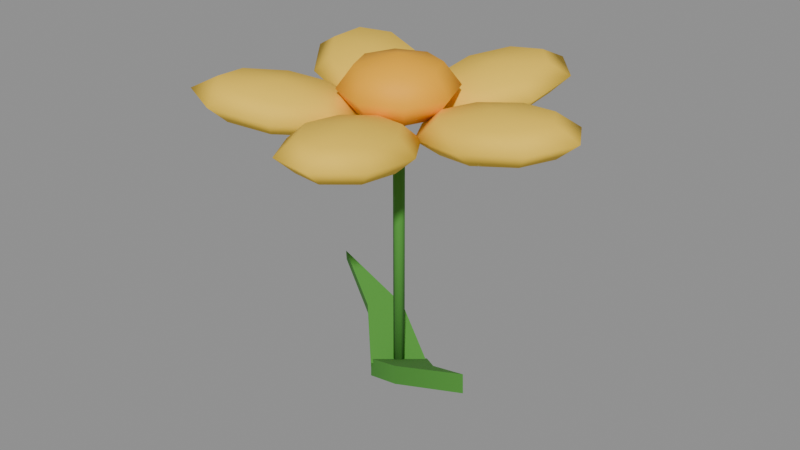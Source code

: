 # Source: prop_flower_0.blend  (saved by Blender 5.0.119; exported with 4.5.12 LTS)
import bpy
from mathutils import Matrix  # noqa: F401  (used for matrix-valued properties, if any)

bpy.ops.wm.read_factory_settings(use_empty=True)
scene = bpy.context.scene
scene.name = 'Scene'

# ---- materials (node trees are filled in below, after node groups)
mat_stem = bpy.data.materials.new('Stem')
mat_stem.diffuse_color = (0.298, 0.5804, 0.2118, 1.0)
mat_petalyellow = bpy.data.materials.new('PetalYellow')
mat_petalyellow.diffuse_color = (1.0, 0.8235, 0.2471, 1.0)
mat_pollen = bpy.data.materials.new('Pollen')
mat_pollen.diffuse_color = (1.0, 0.702, 0.0, 1.0)

# ---- material node trees
mat_stem.use_nodes = True; mat_stem.node_tree.nodes.clear()
_N = mat_stem.node_tree.nodes; _L = mat_stem.node_tree.links
n0 = _N.new('ShaderNodeBsdfPrincipled'); n0.name = 'Principled BSDF'; n0.location = (-200, 100)
n0.inputs[0].default_value = (0.07227, 0.2961, 0.03689, 1.0)
n0.inputs[2].default_value = 0.9
n1 = _N.new('ShaderNodeOutputMaterial'); n1.name = 'Material Output'; n1.location = (200, 100)
_L.new(n0.outputs[0], n1.inputs[0])
n1.is_active_output = True
mat_petalyellow.use_nodes = True; mat_petalyellow.node_tree.nodes.clear()
_N = mat_petalyellow.node_tree.nodes; _L = mat_petalyellow.node_tree.links
n0 = _N.new('ShaderNodeBsdfPrincipled'); n0.name = 'Principled BSDF'; n0.location = (-200, 100)
n0.inputs[0].default_value = (1.0, 0.6445, 0.04971, 1.0)
n0.inputs[2].default_value = 0.8
n1 = _N.new('ShaderNodeOutputMaterial'); n1.name = 'Material Output'; n1.location = (200, 100)
_L.new(n0.outputs[0], n1.inputs[0])
n1.is_active_output = True
mat_pollen.use_nodes = True; mat_pollen.node_tree.nodes.clear()
_N = mat_pollen.node_tree.nodes; _L = mat_pollen.node_tree.links
n0 = _N.new('ShaderNodeBsdfPrincipled'); n0.name = 'Principled BSDF'; n0.location = (-200, 100)
n0.inputs[0].default_value = (1.0, 0.4508, 0.0, 1.0)
n0.inputs[2].default_value = 0.7
n1 = _N.new('ShaderNodeOutputMaterial'); n1.name = 'Material Output'; n1.location = (200, 100)
_L.new(n0.outputs[0], n1.inputs[0])
n1.is_active_output = True

# ---- meshes
me_stem0 = bpy.data.meshes.new('Stem0')
me_stem0.from_pydata([(0.0, 0.01, -0.25), (0.0, 0.01, 0.25), (0.00866, 0.005, -0.25), (0.00866, 0.005, 0.25), (0.00866, -0.005, -0.25), (0.00866, -0.005, 0.25), (0.0, -0.01, -0.25), (0.0, -0.01, 0.25), (-0.00866, -0.005, -0.25), (-0.00866, -0.005, 0.25), (-0.00866, 0.005, -0.25), (-0.00866, 0.005, 0.25)], [], [(0, 1, 3, 2), (2, 3, 5, 4), (4, 5, 7, 6), (6, 7, 9, 8), (3, 1, 11, 9, 7, 5), (8, 9, 11, 10), (10, 11, 1, 0), (0, 2, 4, 6, 8, 10)])
me_stem0.polygons.foreach_set('use_smooth', [True] * 8)
_k = set([(0, 1), (0, 2), (0, 10), (1, 3), (1, 11), (2, 3), (2, 4), (3, 5), (4, 5), (4, 6), (5, 7), (6, 7), (6, 8), (7, 9), (8, 9), (8, 10), (9, 11), (10, 11)])
me_stem0.attributes.new('sharp_edge', 'BOOLEAN', 'EDGE').data.foreach_set('value', [ (min(e.vertices), max(e.vertices)) in _k for e in me_stem0.edges])
me_stem0.materials.append(mat_stem)
me_stem0.update()
me_petal0_0 = bpy.data.meshes.new('Petal0_0')
me_petal0_0.from_pydata([(0.0, 0.0, 0.0384), (0.0, 0.07212, 0.02715), (0.0, 0.07212, -0.02715), (0.0, 0.0, -0.0384), (0.072, 0.051, 0.02715), (0.1018, 0.07212, 0.0), (0.072, 0.051, -0.02715), (0.1018, 0.0, 0.02715), (0.144, 0.0, 0.0), (0.1018, 0.0, -0.02715), (0.072, -0.051, 0.02715), (0.1018, -0.07212, 0.0), (0.072, -0.051, -0.02715), (0.0, -0.07212, 0.02715), (0.0, -0.102, 0.0), (0.0, -0.07212, -0.02715), (-0.072, -0.051, 0.02715), (-0.1018, -0.07212, 0.0), (-0.072, -0.051, -0.02715), (-0.1018, 0.0, 0.02715), (-0.144, 0.0, 0.0), (-0.1018, 0.0, -0.02715), (-0.072, 0.051, 0.02715), (-0.1018, 0.07212, 0.0), (-0.072, 0.051, -0.02715), (0.0, 0.102, 0.0)], [], [(2, 25, 5, 6), (1, 0, 4), (3, 2, 6), (25, 1, 4, 5), (6, 5, 8, 9), (4, 0, 7), (3, 6, 9), (5, 4, 7, 8), (9, 8, 11, 12), (7, 0, 10), (3, 9, 12), (8, 7, 10, 11), (12, 11, 14, 15), (10, 0, 13), (3, 12, 15), (11, 10, 13, 14), (15, 14, 17, 18), (13, 0, 16), (3, 15, 18), (14, 13, 16, 17), (18, 17, 20, 21), (16, 0, 19), (3, 18, 21), (17, 16, 19, 20), (20, 19, 22, 23), (21, 20, 23, 24), (19, 0, 22), (3, 21, 24), (3, 24, 2), (23, 22, 1, 25), (24, 23, 25, 2), (22, 0, 1)])
me_petal0_0.polygons.foreach_set('use_smooth', [True] * 32)
me_petal0_0.materials.append(mat_petalyellow)
me_petal0_0.update()
me_petal0_1 = bpy.data.meshes.new('Petal0_1')
me_petal0_1.from_pydata([(0.0, 0.0, 0.0384), (0.0, 0.07212, 0.02715), (0.0, 0.07212, -0.02715), (0.0, 0.0, -0.0384), (0.072, 0.051, 0.02715), (0.1018, 0.07212, 0.0), (0.072, 0.051, -0.02715), (0.1018, 0.0, 0.02715), (0.144, 0.0, 0.0), (0.1018, 0.0, -0.02715), (0.072, -0.051, 0.02715), (0.1018, -0.07212, 0.0), (0.072, -0.051, -0.02715), (0.0, -0.07212, 0.02715), (0.0, -0.102, 0.0), (0.0, -0.07212, -0.02715), (-0.072, -0.051, 0.02715), (-0.1018, -0.07212, 0.0), (-0.072, -0.051, -0.02715), (-0.1018, 0.0, 0.02715), (-0.144, 0.0, 0.0), (-0.1018, 0.0, -0.02715), (-0.072, 0.051, 0.02715), (-0.1018, 0.07212, 0.0), (-0.072, 0.051, -0.02715), (0.0, 0.102, 0.0)], [], [(2, 25, 5, 6), (1, 0, 4), (3, 2, 6), (25, 1, 4, 5), (6, 5, 8, 9), (4, 0, 7), (3, 6, 9), (5, 4, 7, 8), (9, 8, 11, 12), (7, 0, 10), (3, 9, 12), (8, 7, 10, 11), (12, 11, 14, 15), (10, 0, 13), (3, 12, 15), (11, 10, 13, 14), (15, 14, 17, 18), (13, 0, 16), (3, 15, 18), (14, 13, 16, 17), (18, 17, 20, 21), (16, 0, 19), (3, 18, 21), (17, 16, 19, 20), (20, 19, 22, 23), (21, 20, 23, 24), (19, 0, 22), (3, 21, 24), (3, 24, 2), (23, 22, 1, 25), (24, 23, 25, 2), (22, 0, 1)])
me_petal0_1.polygons.foreach_set('use_smooth', [True] * 32)
me_petal0_1.materials.append(mat_petalyellow)
me_petal0_1.update()
me_petal0_2 = bpy.data.meshes.new('Petal0_2')
me_petal0_2.from_pydata([(0.0, 0.0, 0.0384), (0.0, 0.07212, 0.02715), (0.0, 0.07212, -0.02715), (0.0, 0.0, -0.0384), (0.072, 0.051, 0.02715), (0.1018, 0.07212, 0.0), (0.072, 0.051, -0.02715), (0.1018, 0.0, 0.02715), (0.144, 0.0, 0.0), (0.1018, 0.0, -0.02715), (0.072, -0.051, 0.02715), (0.1018, -0.07212, 0.0), (0.072, -0.051, -0.02715), (0.0, -0.07212, 0.02715), (0.0, -0.102, 0.0), (0.0, -0.07212, -0.02715), (-0.072, -0.051, 0.02715), (-0.1018, -0.07212, 0.0), (-0.072, -0.051, -0.02715), (-0.1018, 0.0, 0.02715), (-0.144, 0.0, 0.0), (-0.1018, 0.0, -0.02715), (-0.072, 0.051, 0.02715), (-0.1018, 0.07212, 0.0), (-0.072, 0.051, -0.02715), (0.0, 0.102, 0.0)], [], [(2, 25, 5, 6), (1, 0, 4), (3, 2, 6), (25, 1, 4, 5), (6, 5, 8, 9), (4, 0, 7), (3, 6, 9), (5, 4, 7, 8), (9, 8, 11, 12), (7, 0, 10), (3, 9, 12), (8, 7, 10, 11), (12, 11, 14, 15), (10, 0, 13), (3, 12, 15), (11, 10, 13, 14), (15, 14, 17, 18), (13, 0, 16), (3, 15, 18), (14, 13, 16, 17), (18, 17, 20, 21), (16, 0, 19), (3, 18, 21), (17, 16, 19, 20), (20, 19, 22, 23), (21, 20, 23, 24), (19, 0, 22), (3, 21, 24), (3, 24, 2), (23, 22, 1, 25), (24, 23, 25, 2), (22, 0, 1)])
me_petal0_2.polygons.foreach_set('use_smooth', [True] * 32)
me_petal0_2.materials.append(mat_petalyellow)
me_petal0_2.update()
me_petal0_3 = bpy.data.meshes.new('Petal0_3')
me_petal0_3.from_pydata([(0.0, 0.0, 0.0384), (0.0, 0.07212, 0.02715), (0.0, 0.07212, -0.02715), (0.0, 0.0, -0.0384), (0.072, 0.051, 0.02715), (0.1018, 0.07212, 0.0), (0.072, 0.051, -0.02715), (0.1018, 0.0, 0.02715), (0.144, 0.0, 0.0), (0.1018, 0.0, -0.02715), (0.072, -0.051, 0.02715), (0.1018, -0.07212, 0.0), (0.072, -0.051, -0.02715), (0.0, -0.07212, 0.02715), (0.0, -0.102, 0.0), (0.0, -0.07212, -0.02715), (-0.072, -0.051, 0.02715), (-0.1018, -0.07212, 0.0), (-0.072, -0.051, -0.02715), (-0.1018, 0.0, 0.02715), (-0.144, 0.0, 0.0), (-0.1018, 0.0, -0.02715), (-0.072, 0.051, 0.02715), (-0.1018, 0.07212, 0.0), (-0.072, 0.051, -0.02715), (0.0, 0.102, 0.0)], [], [(2, 25, 5, 6), (1, 0, 4), (3, 2, 6), (25, 1, 4, 5), (6, 5, 8, 9), (4, 0, 7), (3, 6, 9), (5, 4, 7, 8), (9, 8, 11, 12), (7, 0, 10), (3, 9, 12), (8, 7, 10, 11), (12, 11, 14, 15), (10, 0, 13), (3, 12, 15), (11, 10, 13, 14), (15, 14, 17, 18), (13, 0, 16), (3, 15, 18), (14, 13, 16, 17), (18, 17, 20, 21), (16, 0, 19), (3, 18, 21), (17, 16, 19, 20), (20, 19, 22, 23), (21, 20, 23, 24), (19, 0, 22), (3, 21, 24), (3, 24, 2), (23, 22, 1, 25), (24, 23, 25, 2), (22, 0, 1)])
me_petal0_3.polygons.foreach_set('use_smooth', [True] * 32)
me_petal0_3.materials.append(mat_petalyellow)
me_petal0_3.update()
me_petal0_4 = bpy.data.meshes.new('Petal0_4')
me_petal0_4.from_pydata([(0.0, 0.0, 0.0384), (0.0, 0.07212, 0.02715), (0.0, 0.07212, -0.02715), (0.0, 0.0, -0.0384), (0.072, 0.051, 0.02715), (0.1018, 0.07212, 0.0), (0.072, 0.051, -0.02715), (0.1018, 0.0, 0.02715), (0.144, 0.0, 0.0), (0.1018, 0.0, -0.02715), (0.072, -0.051, 0.02715), (0.1018, -0.07212, 0.0), (0.072, -0.051, -0.02715), (0.0, -0.07212, 0.02715), (0.0, -0.102, 0.0), (0.0, -0.07212, -0.02715), (-0.072, -0.051, 0.02715), (-0.1018, -0.07212, 0.0), (-0.072, -0.051, -0.02715), (-0.1018, 0.0, 0.02715), (-0.144, 0.0, 0.0), (-0.1018, 0.0, -0.02715), (-0.072, 0.051, 0.02715), (-0.1018, 0.07212, 0.0), (-0.072, 0.051, -0.02715), (0.0, 0.102, 0.0)], [], [(2, 25, 5, 6), (1, 0, 4), (3, 2, 6), (25, 1, 4, 5), (6, 5, 8, 9), (4, 0, 7), (3, 6, 9), (5, 4, 7, 8), (9, 8, 11, 12), (7, 0, 10), (3, 9, 12), (8, 7, 10, 11), (12, 11, 14, 15), (10, 0, 13), (3, 12, 15), (11, 10, 13, 14), (15, 14, 17, 18), (13, 0, 16), (3, 15, 18), (14, 13, 16, 17), (18, 17, 20, 21), (16, 0, 19), (3, 18, 21), (17, 16, 19, 20), (20, 19, 22, 23), (21, 20, 23, 24), (19, 0, 22), (3, 21, 24), (3, 24, 2), (23, 22, 1, 25), (24, 23, 25, 2), (22, 0, 1)])
me_petal0_4.polygons.foreach_set('use_smooth', [True] * 32)
me_petal0_4.materials.append(mat_petalyellow)
me_petal0_4.update()
me_centre0 = bpy.data.meshes.new('Centre0')
me_centre0.from_pydata([(0.0, 0.0, 0.055), (0.0, 0.07071, 0.03889), (0.0, 0.1, 0.0), (0.0, 0.07071, -0.03889), (0.0, 0.0, -0.055), (0.05, 0.05, 0.03889), (0.07071, 0.07071, 0.0), (0.05, 0.05, -0.03889), (0.07071, 0.0, 0.03889), (0.1, 0.0, 0.0), (0.07071, 0.0, -0.03889), (0.05, -0.05, 0.03889), (0.07071, -0.07071, 0.0), (0.05, -0.05, -0.03889), (0.0, -0.07071, 0.03889), (0.0, -0.1, 0.0), (0.0, -0.07071, -0.03889), (-0.05, -0.05, 0.03889), (-0.07071, -0.07071, 0.0), (-0.05, -0.05, -0.03889), (-0.07071, 0.0, 0.03889), (-0.1, 0.0, 0.0), (-0.07071, 0.0, -0.03889), (-0.05, 0.05, 0.03889), (-0.07071, 0.07071, 0.0), (-0.05, 0.05, -0.03889)], [], [(3, 2, 6, 7), (1, 0, 5), (4, 3, 7), (2, 1, 5, 6), (7, 6, 9, 10), (5, 0, 8), (4, 7, 10), (6, 5, 8, 9), (10, 9, 12, 13), (8, 0, 11), (4, 10, 13), (9, 8, 11, 12), (13, 12, 15, 16), (11, 0, 14), (4, 13, 16), (12, 11, 14, 15), (16, 15, 18, 19), (14, 0, 17), (4, 16, 19), (15, 14, 17, 18), (19, 18, 21, 22), (17, 0, 20), (4, 19, 22), (18, 17, 20, 21), (21, 20, 23, 24), (22, 21, 24, 25), (20, 0, 23), (4, 22, 25), (4, 25, 3), (24, 23, 1, 2), (25, 24, 2, 3), (23, 0, 1)])
me_centre0.polygons.foreach_set('use_smooth', [True] * 32)
me_centre0.materials.append(mat_pollen)
me_centre0.update()
me_leaf0 = bpy.data.meshes.new('Leaf0')
me_leaf0.from_pydata([(-0.05, -0.015, 0.0), (0.05, -0.015, 0.0), (0.05732, -0.015, 0.12), (0.1, -0.015, 0.24), (-0.007322, -0.015, 0.12), (-0.05, 0.015, 0.0), (0.05, 0.015, 0.0), (0.05732, 0.015, 0.12), (0.1, 0.015, 0.24), (-0.007322, 0.015, 0.12)], [], [(0, 1, 2, 3, 4), (5, 9, 8, 7, 6), (3, 8, 9, 4), (1, 6, 7, 2), (4, 9, 5, 0), (2, 7, 8, 3), (0, 5, 6, 1)])
me_leaf0.polygons.foreach_set('use_smooth', [True] * 7)
_k = set([(0, 1), (0, 4), (0, 5), (1, 2), (1, 6), (2, 3), (3, 4), (3, 8), (5, 6), (5, 9), (6, 7), (7, 8), (8, 9)])
me_leaf0.attributes.new('sharp_edge', 'BOOLEAN', 'EDGE').data.foreach_set('value', [ (min(e.vertices), max(e.vertices)) in _k for e in me_leaf0.edges])
me_leaf0.materials.append(mat_stem)
me_leaf0.update()
me_leaf1 = bpy.data.meshes.new('Leaf1')
me_leaf1.from_pydata([(-0.05, -0.015, 0.0), (0.05, -0.015, 0.0), (0.05732, -0.015, 0.12), (0.1, -0.015, 0.24), (-0.007322, -0.015, 0.12), (-0.05, 0.015, 0.0), (0.05, 0.015, 0.0), (0.05732, 0.015, 0.12), (0.1, 0.015, 0.24), (-0.007322, 0.015, 0.12)], [], [(0, 1, 2, 3, 4), (5, 9, 8, 7, 6), (3, 8, 9, 4), (1, 6, 7, 2), (4, 9, 5, 0), (2, 7, 8, 3), (0, 5, 6, 1)])
me_leaf1.polygons.foreach_set('use_smooth', [True] * 7)
_k = set([(0, 1), (0, 4), (0, 5), (1, 2), (1, 6), (2, 3), (3, 4), (3, 8), (5, 6), (5, 9), (6, 7), (7, 8), (8, 9)])
me_leaf1.attributes.new('sharp_edge', 'BOOLEAN', 'EDGE').data.foreach_set('value', [ (min(e.vertices), max(e.vertices)) in _k for e in me_leaf1.edges])
me_leaf1.materials.append(mat_stem)
me_leaf1.update()

# ---- objects
ob_stem0 = bpy.data.objects.new('Stem0', me_stem0)
ob_petal0_0 = bpy.data.objects.new('Petal0_0', me_petal0_0)
ob_petal0_1 = bpy.data.objects.new('Petal0_1', me_petal0_1)
ob_petal0_2 = bpy.data.objects.new('Petal0_2', me_petal0_2)
ob_petal0_3 = bpy.data.objects.new('Petal0_3', me_petal0_3)
ob_petal0_4 = bpy.data.objects.new('Petal0_4', me_petal0_4)
ob_centre0 = bpy.data.objects.new('Centre0', me_centre0)
ob_leaf0 = bpy.data.objects.new('Leaf0', me_leaf0)
ob_leaf1 = bpy.data.objects.new('Leaf1', me_leaf1)
ob_body = bpy.data.objects.new('Body', None)

# ---- transforms, parenting, visibility, modifiers, constraints
ob_stem0.parent = ob_body
ob_stem0.location = (0.0, 0.0, 0.25)
ob_petal0_0.parent = ob_body
ob_petal0_0.location = (0.19, 0.0, 0.5)
ob_petal0_0.rotation_euler = (0.0, -0.1396, 0.0)
ob_petal0_1.parent = ob_body
ob_petal0_1.location = (0.05871, 0.1807, 0.5)
ob_petal0_1.rotation_euler = (0.0, -0.1396, 1.257)
ob_petal0_2.parent = ob_body
ob_petal0_2.location = (-0.1537, 0.1117, 0.5)
ob_petal0_2.rotation_euler = (0.0, -0.1396, 2.513)
ob_petal0_3.parent = ob_body
ob_petal0_3.location = (-0.1537, -0.1117, 0.5)
ob_petal0_3.rotation_euler = (0.0, -0.1396, 3.77)
ob_petal0_4.parent = ob_body
ob_petal0_4.location = (0.05871, -0.1807, 0.5)
ob_petal0_4.rotation_euler = (0.0, -0.1396, 5.027)
ob_centre0.parent = ob_body
ob_centre0.location = (0.0, 0.0, 0.53)
ob_leaf0.parent = ob_body
ob_leaf0.location = (0.0, 0.0, 0.0)
ob_leaf0.rotation_euler = (1.082, 0.0, 0.6981)
ob_leaf1.parent = ob_body
ob_leaf1.location = (0.0, 0.0, 0.0)
ob_leaf1.rotation_euler = (1.082, 0.0, 3.84)
ob_body.location = (0.0, 0.0, 0.0)
ob_body.empty_display_size = 0.1

# ---- collection membership
scene.collection.objects.link(ob_stem0)
scene.collection.objects.link(ob_petal0_0)
scene.collection.objects.link(ob_petal0_1)
scene.collection.objects.link(ob_petal0_2)
scene.collection.objects.link(ob_petal0_3)
scene.collection.objects.link(ob_petal0_4)
scene.collection.objects.link(ob_centre0)
scene.collection.objects.link(ob_leaf0)
scene.collection.objects.link(ob_leaf1)
scene.collection.objects.link(ob_body)

# ---- scene / render settings (as saved in the file)
scene.frame_start = 1; scene.frame_end = 250; scene.frame_set(1)
scene.render.engine = 'BLENDER_EEVEE_NEXT'
scene.render.bake_bias = 0.0
scene.render.bake_samples = 0
scene.cycles.sampling_pattern = 'TABULATED_SOBOL'
scene.eevee.use_volume_custom_range = False
bpy.context.view_layer.update()

# ---- added for rendering (the .blend has no active camera and no usable light): camera, sun + grey world if the file has none
cam_auto = bpy.data.cameras.new('AutoCamera')
cam_auto.lens = 50.0
cam_auto.sensor_width = 36.0
cam_auto.clip_end = 1000.0
ob_auto_camera = bpy.data.objects.new('AutoCamera', cam_auto)
scene.collection.objects.link(ob_auto_camera)
ob_auto_camera.location = (1.05995, -1.26919, 1.132)
ob_auto_camera.rotation_euler = (1.09748, -7.21219e-08, 0.694738)
scene.camera = ob_auto_camera
light_auto_sun = bpy.data.lights.new('AutoSun', 'SUN')
light_auto_sun.energy = 3.0
light_auto_sun.angle = 0.0523599
ob_auto_sun = bpy.data.objects.new('AutoSun', light_auto_sun)
scene.collection.objects.link(ob_auto_sun)
ob_auto_sun.rotation_euler = (0.872665, 0.174533, 0.523599)
if scene.world is None:
    world_auto = bpy.data.worlds.new('AutoWorld')
    world_auto.color = (0.3, 0.3, 0.3)
    scene.world = world_auto
bpy.context.view_layer.update()
